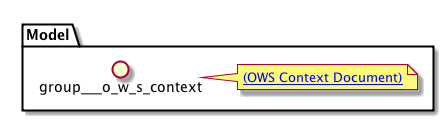

The diagram above was rendered by PlantUML. Its source (embedded in the PNG):
@startuml

skinparam backgroundColor #FFFFFF


skinparam sequence {

        ActorBorderColor #000000
   
        ArrowColor #919871 
        ArrowFontSize 8
        ArrowFontStyle plain
        ArrowFontName Arial
        
        LifeLineBorderColor #919871
        LifeLineBackgroundColor #EEEBDC

        ParticipantBorderColor #919871
        ParticipantBackgroundColor #EEEBDC
        ParticipantFontName Arial
        ParticipantFontSize 10
        ParticipantFontColor #000000

        ActorBackgroundColor #EEEBDC
        ActorFontColor #000000
        ActorFontSize 10
        ActorFontName Arial
         
}

skinparam class {

	ArrowFontColor #000000
	ArrowFontSize 10
	ArrowFontStyle plain
	ArrowFontName Arial
	
	AttributeFontColor #000000
	AttributeFontSize 10
	AttributeIconSize 11
	AttributeFontStyle plain
	AttributeFontName Arial

	FontColor #000000
	FontSize 11
	FontStyle plain
	FontName Arial

	StereotypeFontColor #000000
	StereotypeFontSize 10
	StereotypeFontStyle plain
	StereotypeFontName Arial

	BackgroundColor #EEEBDC
 	ArrowColor #919871
 	BorderColor #919871
 	
 }
 
skinparam component {
 
	FontSize 11 
 	BackgroundColor #EEEBDC
 	InterfaceBackgroundColor white
	InterfaceBorderColor black
 	BorderColor #919871
	ArrowColor black
 	ArrowFontColor #777777
 	FontName Arial
 	ArrowFontName Arial
	
	

}

skinparam package {
	FontColor black
	FontSize 11
	FontStyle plain
	FontName Arial
}

skinparam state {
	BackgroundColor #EEEBDC
	BorderColor #919871
	ArrowColor  black
	

	FontColor black
	FontSize 11
	FontStyle plain
	FontName Arial

	ArrowFontColor black
	ArrowFontSize 11
	ArrowFontStyle plain
	ArrowFontName Arial
	AttributeFontColor black
	AttributeFontSize 11
	AttributeFontStyle plain
	AttributeFontName Arial
	
}

skinparam activity {
	
	ArrowColor black
	BackgroundColor #EEEBDC
	BorderColor #919871
	StartColor black
	EndColor black
	BarColor #919871
	
	FontColor black
	FontSize 11
	FontStyle plain
	FontName Arial

	ArrowFontColor black
	ArrowFontSize 11
	ArrowFontStyle plain
	ArrowFontName Arial

}

skinparam usecase {
	
	BackgroundColor #EEEBDC
 	InterfaceBackgroundColor white
	InterfaceBorderColor black
 	BorderColor #919871
	ArrowColor black
	ActorBorderColor #919871
	ActorFontName Courier

}
skinparam backgroundColor #FFFFFF
skinparam componentStyle uml2
folder "Model" {
	note right of group___o_w_s_context : [[../computational/components/group___o_w_s_context_atom_feed.html (OWS Context Document)]]
}

@enduml